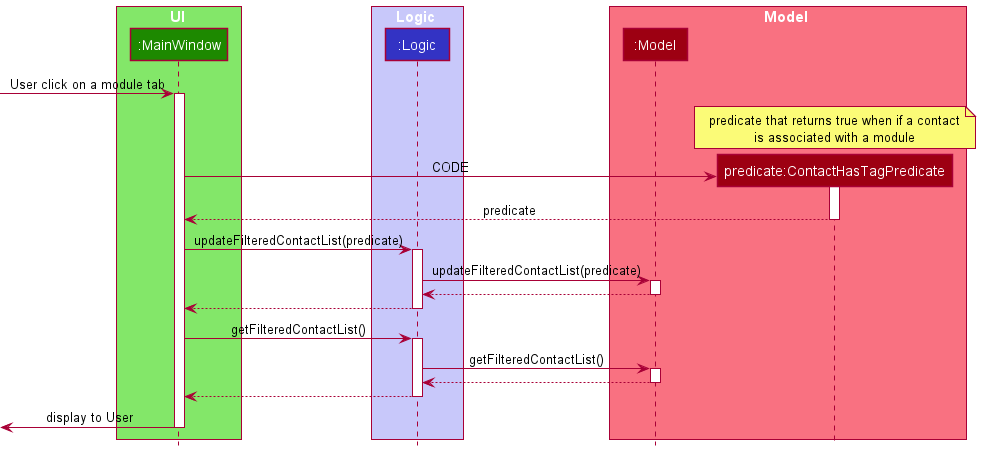

The diagram above was rendered by PlantUML. Its source (embedded in the PNG):
@startuml
!include style.puml

box UI UI_COLOR_T1
participant ":MainWindow" as MainWindow UI_COLOR
end box

box Logic LOGIC_COLOR_T1
participant ":Logic" as Logic LOGIC_COLOR
end box

box Model MODEL_COLOR_T1
participant ":Model" as Model MODEL_COLOR
participant "predicate:ContactHasTagPredicate" as ContactHasTagPredicate MODEL_COLOR
end box

[-> MainWindow : User click on a module tab

activate MainWindow
create ContactHasTagPredicate
note over ContactHasTagPredicate
predicate that returns true when if a contact
is associated with a module
end note
MainWindow -> ContactHasTagPredicate : CODE
activate ContactHasTagPredicate
ContactHasTagPredicate --> MainWindow : predicate
deactivate ContactHasTagPredicate

MainWindow -> Logic : updateFilteredContactList(predicate)
activate Logic

Logic -> Model : updateFilteredContactList(predicate)
activate Model
Model --> Logic
deactivate Model
Logic --> MainWindow
deactivate Logic

MainWindow -> Logic : getFilteredContactList()
activate Logic
Logic -> Model : getFilteredContactList()
activate Model
Model --> Logic
deactivate Model
Logic --> MainWindow
deactivate Logic

[<- MainWindow : display to User
deactivate MainWindow

@enduml